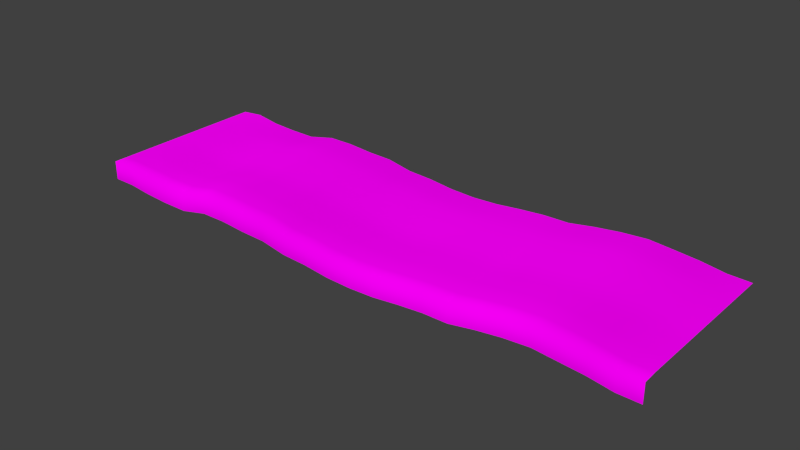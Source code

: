 # Source: architecture_ground_earth_8.blend  (saved by Blender 2.70.0; exported with 4.5.12 LTS)
import bpy
from mathutils import Matrix  # noqa: F401  (used for matrix-valued properties, if any)

bpy.ops.wm.read_factory_settings(use_empty=True)
scene = bpy.context.scene
scene.name = 'Scene'

# ---- collections
col_collection_1 = bpy.data.collections.new('Collection 1'); scene.collection.children.link(col_collection_1)

# ---- images (referenced by path relative to the original .blend; pixels are not part of the script)
import os
ASSET_DIR = os.environ.get("B2B_ASSET_DIR", "")  # directory of the original .blend (textures are referenced by path, not embedded)
HERE = os.path.dirname(os.path.abspath(__file__))  # packed textures are extracted next to this script under _unpacked/

def load_image(name, relpath, width, height, colorspace="sRGB"):
    """Load a texture the original file referenced (path relative to the .blend, or extracted next to this script)."""
    p = next((c for c in (os.path.join(HERE, relpath), os.path.join(ASSET_DIR, relpath)) if relpath and os.path.exists(c)), "")
    if p:
        img = bpy.data.images.load(p, check_existing=True)
        img.name = name
    else:  # same state as the original file: an image datablock whose file is absent (Cycles renders it pink)
        img = bpy.data.images.new(name, width, height)
        img.source = "FILE"
        img.filepath = "//" + (relpath or name)
    img.colorspace_settings.name = colorspace
    return img
img_decoration_rock_1_diffuse_jpg = load_image('decoration_rock_1_diffuse.jpg', 'Texturen/decoration_rock_1_diffuse.jpg', 1024, 1024, 'sRGB')
img_decoration_rock_1_normal_jpg = load_image('decoration_rock_1_normal.jpg', 'Texturen/decoration_rock_1_normal.jpg', 1024, 1024, 'sRGB')

# ---- materials (node trees are filled in below, after node groups)
mat_architecture_ground_earth_8_rock_1 = bpy.data.materials.new('architecture_ground_earth_8_rock_1')
mat_architecture_ground_earth_8_rock_1.alpha_threshold = 0.0
mat_architecture_ground_earth_8_rock_1.roughness = 0.5
mat_architecture_ground_earth_8_rock_1.line_color = (0.0, 0.0, 0.0, 1.0)

# ---- material node trees
mat_architecture_ground_earth_8_rock_1.use_nodes = True; mat_architecture_ground_earth_8_rock_1.node_tree.nodes.clear()
_N = mat_architecture_ground_earth_8_rock_1.node_tree.nodes; _L = mat_architecture_ground_earth_8_rock_1.node_tree.links
n0 = _N.new('ShaderNodeOutputMaterial'); n0.name = 'Material Output'; n0.location = (300, 300)
n1 = _N.new('ShaderNodeBsdfDiffuse'); n1.name = 'Diffuse BSDF'; n1.location = (10, 300)
n2 = _N.new('ShaderNodeTexCoord'); n2.name = 'Texture Coordinate'; n2.location = (-748, 320)
n3 = _N.new('ShaderNodeTexImage'); n3.name = 'Image Texture'; n3.location = (-505, 308)
n3.width = 140
n3.image = img_decoration_rock_1_diffuse_jpg
n4 = _N.new('ShaderNodeTexImage'); n4.name = 'Image Texture.001'; n4.location = (-506, 80)
n4.width = 140
n4.image = img_decoration_rock_1_normal_jpg
n5 = _N.new('ShaderNodeNormalMap'); n5.name = 'Normal Map'; n5.location = (-242, 95)
_L.new(n1.outputs[0], n0.inputs[0])
_L.new(n2.outputs[2], n3.inputs[0])
_L.new(n2.outputs[2], n4.inputs[0])
_L.new(n3.outputs[0], n1.inputs[0])
_L.new(n4.outputs[0], n5.inputs[1])
_L.new(n5.outputs[0], n1.inputs[2])
n0.is_active_output = True

# ---- world
world_world = bpy.data.worlds.new('World'); scene.world = world_world
world_world.color = (0.05088, 0.05088, 0.05088)
world_world.use_sun_shadow = False
world_world.sun_shadow_jitter_overblur = 0.0
world_world.cycles.sampling_method = 'MANUAL'
world_world.cycles.sample_map_resolution = 256

# ---- meshes
me_plane_005 = bpy.data.meshes.new('Plane.005')
me_plane_005.from_pydata([(-34.12, 2.783, -0.8493), (33.38, 2.783, -0.8493), (22.55, 3.655, -0.8493), (-28.67, 2.479, -0.8493), (28.06, 3.2, -0.8493), (-31.48, 2.783, -0.8493), (30.8, 2.783, -0.8532), (-25.75, 2.328, -0.8493), (25.24, 3.427, -0.8493), (-34.12, 2.783, -20.95), (33.38, 2.883, -20.95), (22.55, 3.748, -20.99), (-28.67, 2.59, -20.99), (28.06, 3.305, -20.99), (-31.48, 3.022, -20.99), (30.8, 2.911, -21.0), (-25.75, 2.452, -20.99), (25.24, 3.546, -20.99), (-1.328, 1.886, -20.99), (10.61, 2.54, -20.99), (-13.27, 2.985, -20.99), (-19.24, 3.176, -20.99), (-7.298, 2.349, -20.99), (4.642, 1.936, -21.0), (16.58, 3.125, -20.99), (13.6, 2.606, -20.99), (19.57, 3.522, -20.99), (7.627, 2.279, -20.99), (1.657, 1.79, -20.99), (-4.313, 2.21, -20.99), (-10.28, 2.907, -20.99), (-16.25, 3.197, -20.99), (-22.64, 2.436, -20.99), (-22.64, 2.754, -17.97), (-16.25, 3.52, -17.97), (-10.28, 3.208, -17.97), (-4.313, 2.518, -17.97), (1.657, 2.131, -17.97), (7.627, 2.476, -17.97), (19.57, 3.804, -17.97), (13.6, 2.893, -17.97), (16.58, 3.366, -17.97), (4.642, 2.23, -17.98), (-7.298, 2.617, -17.97), (-19.24, 3.483, -17.97), (-13.27, 3.245, -17.97), (10.61, 2.756, -17.97), (-1.328, 2.194, -17.97), (25.24, 3.826, -17.97), (-25.75, 2.686, -17.97), (30.8, 3.121, -17.98), (-1.328, 1.759, -0.8493), (-31.48, 2.881, -17.97), (28.06, 3.566, -17.97), (-28.67, 2.704, -17.97), (22.55, 3.999, -17.97), (33.38, 2.883, -17.95), (-34.12, 2.783, -17.95), (-34.12, 2.783, -15.55), (33.38, 2.883, -15.55), (22.55, 4.014, -15.58), (-28.67, 2.721, -15.58), (10.61, 2.431, -0.8493), (28.06, 3.582, -15.58), (-31.48, 2.911, -15.58), (30.8, 3.14, -15.58), (-25.75, 2.701, -15.58), (25.24, 3.843, -15.58), (-1.328, 2.214, -15.58), (10.61, 2.769, -15.58), (-13.27, 3.261, -15.58), (-19.24, 3.502, -15.58), (-7.298, 2.634, -15.58), (4.642, 2.248, -15.58), (16.58, 3.381, -15.58), (13.6, 2.91, -15.58), (19.57, 3.822, -15.58), (-13.27, 2.858, -0.8493), (7.627, 2.488, -15.58), (1.657, 2.153, -15.58), (-4.313, 2.538, -15.58), (-10.28, 3.227, -15.58), (-16.25, 3.54, -15.58), (-22.64, 2.773, -15.58), (-22.64, 2.615, -13.0), (-16.25, 3.378, -13.0), (-10.28, 3.076, -13.0), (-4.313, 2.383, -13.0), (-19.24, 3.067, -0.8493), (1.657, 1.982, -13.0), (7.627, 2.39, -13.0), (19.57, 3.681, -13.0), (13.6, 2.767, -13.0), (16.58, 3.26, -13.0), (4.642, 2.101, -13.01), (-7.298, 2.5, -13.0), (-19.24, 3.349, -13.0), (-13.27, 3.131, -13.0), (10.61, 2.662, -13.0), (-7.298, 2.232, -0.8493), (-1.328, 2.06, -13.0), (25.24, 3.703, -13.0), (-25.75, 2.583, -13.0), (30.8, 3.08, -13.01), (-31.48, 2.922, -13.0), (28.06, 3.452, -13.0), (4.642, 1.797, -0.8555), (-28.67, 2.742, -13.0), (22.55, 3.889, -13.0), (33.38, 2.883, -13.05), (-34.12, 2.783, -13.05), (-34.12, 2.783, -10.65), (33.38, 2.883, -10.65), (22.55, 3.81, -10.64), (-28.67, 2.658, -10.64), (28.06, 3.371, -10.64), (-31.48, 2.978, -10.64), (16.58, 3.01, -0.8493), (30.8, 2.986, -10.64), (-25.75, 2.51, -10.64), (25.24, 3.616, -10.64), (-1.328, 1.963, -10.64), (10.61, 2.594, -10.64), (-13.27, 3.05, -10.64), (-19.24, 3.253, -10.64), (-7.298, 2.416, -10.64), (4.642, 2.009, -10.64), (16.58, 3.185, -10.64), (13.6, 2.462, -0.8493), (13.6, 2.678, -10.64), (19.57, 3.593, -10.64), (7.627, 2.328, -10.64), (1.657, 1.875, -10.64), (-4.313, 2.287, -10.64), (-10.28, 2.982, -10.64), (-16.25, 3.277, -10.64), (-22.64, 2.515, -10.64), (-22.64, 2.377, -7.704), (-16.25, 3.136, -7.704), (19.57, 3.427, -0.8493), (-10.28, 2.85, -7.704), (-4.313, 2.152, -7.704), (1.657, 1.726, -7.704), (7.627, 2.242, -7.704), (19.57, 3.47, -7.704), (13.6, 2.552, -7.704), (16.58, 3.08, -7.704), (4.642, 1.88, -7.71), (-7.298, 2.299, -7.704), (-19.24, 3.119, -7.704), (7.627, 2.16, -0.8493), (-13.27, 2.936, -7.704), (10.61, 2.5, -7.704), (-1.328, 1.829, -7.704), (25.24, 3.494, -7.704), (-25.75, 2.408, -7.704), (30.8, 2.855, -7.708), (-31.48, 2.848, -7.704), (28.06, 3.256, -7.704), (-28.67, 2.54, -7.704), (22.55, 3.701, -7.704), (1.657, 1.683, -0.8493), (33.38, 2.883, -7.749), (-34.12, 2.783, -7.749), (-34.12, 2.783, -4.849), (33.38, 2.883, -4.849), (22.55, 3.952, -4.83), (-28.67, 2.809, -4.83), (28.06, 3.437, -4.83), (-31.48, 2.994, -4.83), (30.8, 3.03, -4.834), (-25.75, 2.642, -4.83), (25.24, 3.773, -4.83), (-1.328, 2.137, -4.83), (10.61, 2.715, -4.83), (-13.27, 3.196, -4.83), (-4.313, 2.097, -0.8493), (-19.24, 3.425, -4.83), (-7.298, 2.567, -4.83), (4.642, 2.175, -4.837), (16.58, 3.32, -4.83), (13.6, 2.839, -4.83), (19.57, 3.751, -4.83), (7.627, 2.439, -4.83), (1.657, 2.067, -4.83), (-4.313, 2.461, -4.83), (-10.28, 3.151, -4.83), (-10.28, 2.781, -0.8493), (-16.25, 3.459, -4.83), (-22.64, 2.694, -4.83), (-22.64, 2.535, -2.466), (-16.25, 3.298, -2.466), (-10.28, 3.001, -2.466), (-4.313, 2.306, -2.466), (1.657, 1.896, -2.466), (7.627, 2.34, -2.466), (19.57, 3.611, -2.466), (13.6, 2.696, -2.466), (-16.25, 3.086, -0.8493), (16.58, 3.2, -2.466), (4.642, 2.028, -2.472), (-7.298, 2.433, -2.466), (-19.24, 3.272, -2.466), (-13.27, 3.066, -2.466), (10.61, 2.608, -2.466), (-1.328, 1.983, -2.466), (25.24, 3.634, -2.466), (-25.75, 2.525, -2.466), (30.8, 2.881, -2.47), (-22.64, 2.328, -0.8493), (-31.48, 2.754, -2.466), (28.06, 3.307, -2.466), (-28.67, 2.674, -2.466), (22.55, 3.826, -2.466), (33.38, 2.883, -2.449), (-34.12, 2.783, -2.449), (-34.12, 0.5826, -0.8493), (33.38, 0.5826, -0.8493), (22.55, 1.455, -0.8493), (-28.67, 0.2792, -0.8493), (28.06, 0.9996, -0.8493), (-31.48, 0.5826, -0.8493), (30.8, 0.5826, -0.8532), (-25.75, 0.1275, -0.8493), (25.24, 1.227, -0.8493), (-1.328, -0.4412, -0.8493), (10.61, 0.2305, -0.8493), (-13.27, 0.6584, -0.8493), (-19.24, 0.8674, -0.8493), (-7.298, 0.03156, -0.8493), (4.642, -0.4033, -0.8555), (16.58, 0.8101, -0.8493), (13.6, 0.262, -0.8493), (19.57, 1.227, -0.8493), (7.627, -0.0399, -0.8493), (1.657, -0.517, -0.8493), (-4.313, -0.1031, -0.8493), (-10.28, 0.5806, -0.8493), (-16.25, 0.8859, -0.8493), (-22.64, 0.1275, -0.8493)], [], [(7, 209, 190, 207), (77, 187, 192, 203), (3, 7, 207, 212), (1, 214, 208, 6), (62, 128, 197, 204), (99, 201, 192, 187), (117, 139, 196, 199), (88, 202, 190, 209), (106, 200, 194, 161), (0, 5, 210, 215), (4, 6, 208, 211), (77, 203, 191, 198), (51, 161, 194, 205), (3, 212, 210, 5), (2, 8, 206, 213), (62, 204, 195, 150), (99, 176, 193, 201), (117, 199, 197, 128), (88, 198, 191, 202), (106, 150, 195, 200), (2, 213, 196, 139), (4, 211, 206, 8), (51, 205, 193, 176), (211, 168, 172, 206), (201, 178, 186, 192), (199, 180, 181, 197), (201, 193, 185, 178), (215, 210, 169, 164), (205, 173, 185, 193), (212, 167, 169, 210), (203, 192, 186, 175), (207, 190, 189, 171), (199, 196, 182, 180), (211, 208, 170, 168), (204, 174, 183, 195), (202, 191, 188, 177), (200, 195, 183, 179), (205, 194, 184, 173), (202, 177, 189, 190), (214, 165, 170, 208), (213, 166, 182, 196), (203, 175, 188, 191), (212, 207, 171, 167), (204, 197, 181, 174), (213, 206, 172, 166), (200, 179, 184, 194), (179, 183, 143, 147), (167, 159, 157, 169), (173, 153, 141, 185), (171, 189, 137, 155), (168, 170, 156, 158), (180, 146, 145, 181), (166, 172, 154, 160), (174, 152, 143, 183), (165, 162, 156, 170), (175, 186, 140, 151), (177, 149, 137, 189), (164, 169, 157, 163), (178, 148, 140, 186), (175, 151, 138, 188), (166, 160, 144, 182), (174, 181, 145, 152), (173, 184, 142, 153), (168, 158, 154, 172), (179, 147, 142, 184), (177, 188, 138, 149), (167, 171, 155, 159), (180, 182, 144, 146), (178, 185, 141, 148), (152, 145, 129, 122), (147, 143, 131, 126), (148, 141, 133, 125), (149, 124, 136, 137), (155, 137, 136, 119), (160, 113, 130, 144), (153, 142, 132, 121), (162, 112, 118, 156), (152, 122, 131, 143), (159, 114, 116, 157), (153, 121, 133, 141), (146, 127, 129, 145), (151, 123, 135, 138), (149, 138, 135, 124), (160, 154, 120, 113), (148, 125, 134, 140), (158, 115, 120, 154), (159, 155, 119, 114), (151, 140, 134, 123), (163, 157, 116, 111), (158, 156, 118, 115), (146, 144, 130, 127), (147, 126, 132, 142), (123, 97, 85, 135), (124, 96, 84, 136), (115, 105, 101, 120), (113, 120, 101, 108), (126, 94, 89, 132), (122, 98, 90, 131), (119, 136, 84, 102), (114, 119, 102, 107), (112, 109, 103, 118), (115, 118, 103, 105), (126, 131, 90, 94), (122, 129, 92, 98), (124, 135, 85, 96), (123, 134, 86, 97), (113, 108, 91, 130), (125, 133, 87, 95), (127, 93, 92, 129), (111, 116, 104, 110), (121, 132, 89, 100), (127, 130, 91, 93), (114, 107, 104, 116), (125, 95, 86, 134), (121, 100, 87, 133), (96, 85, 82, 71), (100, 68, 80, 87), (93, 91, 76, 74), (107, 102, 66, 61), (105, 63, 67, 101), (100, 89, 79, 68), (95, 72, 81, 86), (97, 86, 81, 70), (108, 60, 76, 91), (110, 104, 64, 58), (98, 69, 78, 90), (109, 59, 65, 103), (96, 71, 83, 84), (102, 84, 83, 66), (94, 90, 78, 73), (94, 73, 79, 89), (105, 103, 65, 63), (95, 87, 80, 72), (97, 70, 82, 85), (93, 74, 75, 92), (98, 92, 75, 69), (107, 61, 64, 104), (108, 101, 67, 60), (70, 45, 34, 82), (63, 65, 50, 53), (68, 47, 36, 80), (58, 64, 52, 57), (61, 54, 52, 64), (61, 66, 49, 54), (71, 44, 33, 83), (71, 82, 34, 44), (70, 81, 35, 45), (73, 78, 38, 42), (60, 55, 39, 76), (72, 80, 36, 43), (63, 53, 48, 67), (73, 42, 37, 79), (68, 79, 37, 47), (69, 75, 40, 46), (69, 46, 38, 78), (59, 56, 50, 65), (66, 83, 33, 49), (74, 76, 39, 41), (72, 43, 35, 81), (60, 67, 48, 55), (74, 41, 40, 75), (43, 22, 30, 35), (46, 40, 25, 19), (47, 18, 29, 36), (54, 49, 16, 12), (56, 10, 15, 50), (41, 24, 25, 40), (45, 20, 31, 34), (42, 38, 27, 23), (57, 52, 14, 9), (45, 35, 30, 20), (55, 11, 26, 39), (53, 50, 15, 13), (49, 33, 32, 16), (55, 48, 17, 11), (54, 12, 14, 52), (44, 21, 32, 33), (44, 34, 31, 21), (53, 13, 17, 48), (43, 36, 29, 22), (41, 39, 26, 24), (42, 23, 28, 37), (47, 37, 28, 18), (46, 19, 27, 38), (5, 221, 219, 3), (161, 51, 225, 235), (139, 233, 218, 2), (150, 234, 226, 62), (176, 99, 229, 236), (5, 0, 216, 221), (128, 232, 231, 117), (198, 88, 228, 238), (150, 106, 230, 234), (8, 224, 220, 4), (209, 7, 223, 239), (176, 236, 225, 51), (6, 4, 220, 222), (187, 77, 227, 237), (8, 2, 218, 224), (6, 222, 217, 1), (128, 62, 226, 232), (187, 237, 229, 99), (139, 117, 231, 233), (209, 239, 228, 88), (161, 235, 230, 106), (7, 3, 219, 223), (198, 238, 227, 77)])
me_plane_005.polygons.foreach_set('use_smooth', [True] * 207)
_uv = me_plane_005.uv_layers.new(name='UVMap')
_uv.uv.foreach_set('vector', [-0.9813, 2.813, -0.753, 2.561, -0.8159, 2.442, -1.04, 2.693, -0.1128, 1.818, 0.09263, 1.587, 0.03639, 1.473, -0.17, 1.702, -1.193, 3.043, -0.9813, 2.813, -1.04, 2.693, -1.25, 2.923, 3.189, -1.855, 3.133, -1.966, 2.948, -1.764, 3.005, -1.645, 1.595, -0.07276, 1.811, -0.3055, 1.751, -0.4258, 1.539, -0.1901, 0.3117, 1.367, 0.2535, 1.246, 0.03639, 1.473, 0.09263, 1.587, 2.02, -0.5598, 2.222, -0.7998, 2.165, -0.9129, 1.961, -0.6747, -0.5225, 2.266, -0.5794, 2.154, -0.8159, 2.442, -0.753, 2.561, 1.178, 0.4141, 1.118, 0.2943, 0.9021, 0.538, 0.9614, 0.6584, -1.576, 3.459, -1.395, 3.253, -1.449, 3.14, -1.633, 3.347, 2.803, -1.437, 3.005, -1.645, 2.948, -1.764, 2.749, -1.553, -0.1128, 1.818, -0.17, 1.702, -0.378, 1.928, -0.3225, 2.041, 0.7435, 0.8996, 0.9614, 0.6584, 0.9021, 0.538, 0.6848, 0.7778, -1.193, 3.043, -1.25, 2.923, -1.449, 3.14, -1.395, 3.253, 2.419, -1.03, 2.605, -1.224, 2.55, -1.34, 2.365, -1.142, 1.595, -0.07276, 1.539, -0.1901, 1.33, 0.04864, 1.388, 0.1659, 0.3117, 1.367, 0.5247, 1.129, 0.4669, 1.011, 0.2535, 1.246, 2.02, -0.5598, 1.961, -0.6747, 1.751, -0.4258, 1.811, -0.3055, -0.5225, 2.266, -0.3225, 2.041, -0.378, 1.928, -0.5794, 2.154, 1.178, 0.4141, 1.388, 0.1659, 1.33, 0.04864, 1.118, 0.2943, 2.419, -1.03, 2.365, -1.142, 2.165, -0.9129, 2.222, -0.7998, 2.803, -1.437, 2.749, -1.553, 2.55, -1.34, 2.605, -1.224, 0.7435, 0.8996, 0.6848, 0.7778, 0.4669, 1.011, 0.5247, 1.129, 2.749, -1.553, 2.669, -1.721, 2.471, -1.505, 2.55, -1.34, 0.2535, 1.246, 0.1718, 1.074, -0.04353, 1.308, 0.03639, 1.473, 1.961, -0.6747, 1.877, -0.8382, 1.665, -0.5943, 1.751, -0.4258, 0.2535, 1.246, 0.4669, 1.011, 0.3851, 0.8413, 0.1718, 1.074, -1.633, 3.347, -1.449, 3.14, -1.529, 2.972, -1.716, 3.177, 0.6848, 0.7778, 0.6013, 0.6046, 0.3851, 0.8413, 0.4669, 1.011, -1.25, 2.923, -1.332, 2.754, -1.529, 2.972, -1.449, 3.14, -0.17, 1.702, 0.03639, 1.473, -0.04353, 1.308, -0.251, 1.536, -1.04, 2.693, -0.8159, 2.442, -0.9036, 2.274, -1.124, 2.523, 1.961, -0.6747, 2.165, -0.9129, 2.084, -1.074, 1.877, -0.8382, 2.749, -1.553, 2.948, -1.764, 2.866, -1.934, 2.669, -1.721, 1.539, -0.1901, 1.455, -0.3566, 1.245, -0.1183, 1.33, 0.04864, -0.5794, 2.154, -0.378, 1.928, -0.4583, 1.766, -0.6612, 1.994, 1.118, 0.2943, 1.33, 0.04864, 1.245, -0.1183, 1.031, 0.124, 0.6848, 0.7778, 0.9021, 0.538, 0.8171, 0.366, 0.6013, 0.6046, -0.5794, 2.154, -0.6612, 1.994, -0.9036, 2.274, -0.8159, 2.442, 3.133, -1.966, 3.05, -2.137, 2.866, -1.934, 2.948, -1.764, 2.365, -1.142, 2.286, -1.302, 2.084, -1.074, 2.165, -0.9129, -0.17, 1.702, -0.251, 1.536, -0.4583, 1.766, -0.378, 1.928, -1.25, 2.923, -1.04, 2.693, -1.124, 2.523, -1.332, 2.754, 1.539, -0.1901, 1.751, -0.4258, 1.665, -0.5943, 1.455, -0.3566, 2.365, -1.142, 2.55, -1.34, 2.471, -1.505, 2.286, -1.302, 1.118, 0.2943, 1.031, 0.124, 0.8171, 0.366, 0.9021, 0.538, 1.031, 0.124, 1.245, -0.1183, 1.138, -0.3187, 0.9247, -0.07987, -1.332, 2.754, -1.432, 2.548, -1.63, 2.769, -1.529, 2.972, 0.6013, 0.6046, 0.5018, 0.3926, 0.288, 0.6289, 0.3851, 0.8413, -1.124, 2.523, -0.9036, 2.274, -1.011, 2.073, -1.227, 2.318, 2.669, -1.721, 2.866, -1.934, 2.771, -2.143, 2.576, -1.93, 1.877, -0.8382, 1.769, -1.033, 1.558, -0.7939, 1.665, -0.5943, 2.286, -1.302, 2.471, -1.505, 2.377, -1.712, 2.188, -1.504, 1.455, -0.3566, 1.349, -0.5576, 1.138, -0.3187, 1.245, -0.1183, 3.05, -2.137, 2.953, -2.346, 2.771, -2.143, 2.866, -1.934, -0.251, 1.536, -0.04353, 1.308, -0.1384, 1.098, -0.3485, 1.33, -0.6612, 1.994, -0.7669, 1.798, -1.011, 2.073, -0.9036, 2.274, -1.716, 3.177, -1.529, 2.972, -1.63, 2.769, -1.817, 2.974, 0.1718, 1.074, 0.07625, 0.8614, -0.1384, 1.098, -0.04353, 1.308, -0.251, 1.536, -0.3485, 1.33, -0.558, 1.563, -0.4583, 1.766, 2.286, -1.302, 2.188, -1.504, 1.979, -1.27, 2.084, -1.074, 1.455, -0.3566, 1.665, -0.5943, 1.558, -0.7939, 1.349, -0.5576, 0.6013, 0.6046, 0.8171, 0.366, 0.7135, 0.1571, 0.5018, 0.3926, 2.669, -1.721, 2.576, -1.93, 2.377, -1.712, 2.471, -1.505, 1.031, 0.124, 0.9247, -0.07987, 0.7135, 0.1571, 0.8171, 0.366, -0.6612, 1.994, -0.4583, 1.766, -0.558, 1.563, -0.7669, 1.798, -1.332, 2.754, -1.124, 2.523, -1.227, 2.318, -1.432, 2.548, 1.877, -0.8382, 2.084, -1.074, 1.979, -1.27, 1.769, -1.033, 0.1718, 1.074, 0.3851, 0.8413, 0.288, 0.6289, 0.07625, 0.8614, 1.349, -0.5576, 1.558, -0.7939, 1.456, -1.0, 1.245, -0.7651, 0.9247, -0.07987, 1.138, -0.3187, 1.034, -0.5273, 0.8218, -0.2887, 0.07625, 0.8614, 0.288, 0.6289, 0.1852, 0.4198, -0.02619, 0.6545, -0.7669, 1.798, -0.8698, 1.591, -1.113, 1.868, -1.011, 2.073, -1.227, 2.318, -1.011, 2.073, -1.113, 1.868, -1.33, 2.112, 2.188, -1.504, 2.087, -1.71, 1.878, -1.476, 1.979, -1.27, 0.5018, 0.3926, 0.7135, 0.1571, 0.6104, -0.05161, 0.3985, 0.1842, 2.953, -2.346, 2.854, -2.554, 2.671, -2.352, 2.771, -2.143, 1.349, -0.5576, 1.245, -0.7651, 1.034, -0.5273, 1.138, -0.3187, -1.432, 2.548, -1.536, 2.342, -1.734, 2.563, -1.63, 2.769, 0.5018, 0.3926, 0.3985, 0.1842, 0.1852, 0.4198, 0.288, 0.6289, 1.769, -1.033, 1.667, -1.24, 1.456, -1.0, 1.558, -0.7939, -0.3485, 1.33, -0.4506, 1.124, -0.6606, 1.357, -0.558, 1.563, -0.7669, 1.798, -0.558, 1.563, -0.6606, 1.357, -0.8698, 1.591, 2.188, -1.504, 2.377, -1.712, 2.276, -1.918, 2.087, -1.71, 0.07625, 0.8614, -0.02619, 0.6545, -0.2408, 0.8903, -0.1384, 1.098, 2.576, -1.93, 2.475, -2.138, 2.276, -1.918, 2.377, -1.712, -1.432, 2.548, -1.227, 2.318, -1.33, 2.112, -1.536, 2.342, -0.3485, 1.33, -0.1384, 1.098, -0.2408, 0.8903, -0.4506, 1.124, -1.817, 2.974, -1.63, 2.769, -1.734, 2.563, -1.92, 2.771, 2.576, -1.93, 2.771, -2.143, 2.671, -2.352, 2.475, -2.138, 1.769, -1.033, 1.979, -1.27, 1.878, -1.476, 1.667, -1.24, 0.9247, -0.07987, 0.8218, -0.2887, 0.6104, -0.05161, 0.7135, 0.1571, -0.4506, 1.124, -0.5331, 0.9581, -0.7431, 1.192, -0.6606, 1.357, -0.8698, 1.591, -0.9523, 1.425, -1.195, 1.701, -1.113, 1.868, 2.475, -2.138, 2.393, -2.304, 2.194, -2.085, 2.276, -1.918, 2.087, -1.71, 2.276, -1.918, 2.194, -2.085, 2.006, -1.876, 0.8218, -0.2887, 0.7388, -0.457, 0.5273, -0.2199, 0.6104, -0.05161, 1.245, -0.7651, 1.163, -0.9326, 0.9513, -0.6954, 1.034, -0.5273, -1.33, 2.112, -1.113, 1.868, -1.195, 1.701, -1.414, 1.946, -1.536, 2.342, -1.33, 2.112, -1.414, 1.946, -1.62, 2.175, 2.854, -2.554, 2.773, -2.726, 2.589, -2.519, 2.671, -2.352, 2.475, -2.138, 2.671, -2.352, 2.589, -2.519, 2.393, -2.304, 0.8218, -0.2887, 1.034, -0.5273, 0.9513, -0.6954, 0.7388, -0.457, 1.245, -0.7651, 1.456, -1.0, 1.373, -1.167, 1.163, -0.9326, -0.8698, 1.591, -0.6606, 1.357, -0.7431, 1.192, -0.9523, 1.425, -0.4506, 1.124, -0.2408, 0.8903, -0.3236, 0.7239, -0.5331, 0.9581, 2.087, -1.71, 2.006, -1.876, 1.796, -1.643, 1.878, -1.476, -0.02619, 0.6545, 0.1852, 0.4198, 0.102, 0.2522, -0.1091, 0.4875, 1.667, -1.24, 1.586, -1.407, 1.373, -1.167, 1.456, -1.0, -1.92, 2.771, -1.734, 2.563, -1.817, 2.397, -2.004, 2.602, 0.3985, 0.1842, 0.6104, -0.05161, 0.5273, -0.2199, 0.3153, 0.01614, 1.667, -1.24, 1.878, -1.476, 1.796, -1.643, 1.586, -1.407, -1.536, 2.342, -1.62, 2.175, -1.817, 2.397, -1.734, 2.563, -0.02619, 0.6545, -0.1091, 0.4875, -0.3236, 0.7239, -0.2408, 0.8903, 0.3985, 0.1842, 0.3153, 0.01614, 0.102, 0.2522, 0.1852, 0.4198, -0.9523, 1.425, -0.7431, 1.192, -0.8331, 1.011, -1.041, 1.243, 0.3153, 0.01614, 0.2238, -0.1669, 0.01046, 0.07044, 0.102, 0.2522, 1.586, -1.407, 1.796, -1.643, 1.709, -1.826, 1.498, -1.591, -1.62, 2.175, -1.414, 1.946, -1.505, 1.764, -1.71, 1.995, 2.393, -2.304, 2.303, -2.484, 2.105, -2.265, 2.194, -2.085, 0.3153, 0.01614, 0.5273, -0.2199, 0.4363, -0.404, 0.2238, -0.1669, -0.1091, 0.4875, -0.2007, 0.306, -0.4148, 0.544, -0.3236, 0.7239, -0.5331, 0.9581, -0.3236, 0.7239, -0.4148, 0.544, -0.6237, 0.7774, 2.006, -1.876, 1.917, -2.057, 1.709, -1.826, 1.796, -1.643, -2.004, 2.602, -1.817, 2.397, -1.908, 2.217, -2.093, 2.427, 1.163, -0.9326, 1.073, -1.116, 0.8619, -0.8796, 0.9513, -0.6954, 2.773, -2.726, 2.687, -2.904, 2.5, -2.701, 2.589, -2.519, -0.9523, 1.425, -1.041, 1.243, -1.285, 1.518, -1.195, 1.701, -1.414, 1.946, -1.195, 1.701, -1.285, 1.518, -1.505, 1.764, 0.7388, -0.457, 0.9513, -0.6954, 0.8619, -0.8796, 0.6486, -0.6416, 0.7388, -0.457, 0.6486, -0.6416, 0.4363, -0.404, 0.5273, -0.2199, 2.393, -2.304, 2.589, -2.519, 2.5, -2.701, 2.303, -2.484, -0.1091, 0.4875, 0.102, 0.2522, 0.01046, 0.07044, -0.2007, 0.306, -0.5331, 0.9581, -0.6237, 0.7774, -0.8331, 1.011, -0.7431, 1.192, 1.586, -1.407, 1.498, -1.591, 1.284, -1.351, 1.373, -1.167, 1.163, -0.9326, 1.373, -1.167, 1.284, -1.351, 1.073, -1.116, -1.62, 2.175, -1.71, 1.995, -1.908, 2.217, -1.817, 2.397, 2.006, -1.876, 2.194, -2.085, 2.105, -2.265, 1.917, -2.057, -0.6237, 0.7774, -0.7071, 0.6093, -0.9162, 0.8444, -0.8331, 1.011, 2.303, -2.484, 2.5, -2.701, 2.418, -2.872, 2.222, -2.653, 0.2238, -0.1669, 0.1393, -0.3373, -0.07305, -0.09908, 0.01046, 0.07044, -2.093, 2.427, -1.908, 2.217, -1.993, 2.049, -2.177, 2.259, -1.71, 1.995, -1.795, 1.826, -1.993, 2.049, -1.908, 2.217, -1.71, 1.995, -1.505, 1.764, -1.589, 1.595, -1.795, 1.826, -1.041, 1.243, -1.124, 1.077, -1.37, 1.349, -1.285, 1.518, -1.041, 1.243, -0.8331, 1.011, -0.9162, 0.8444, -1.124, 1.077, -0.6237, 0.7774, -0.4148, 0.544, -0.4975, 0.376, -0.7071, 0.6093, 0.6486, -0.6416, 0.8619, -0.8796, 0.7777, -1.049, 0.5641, -0.812, 1.917, -2.057, 1.835, -2.224, 1.626, -1.993, 1.709, -1.826, -0.2007, 0.306, 0.01046, 0.07044, -0.07305, -0.09908, -0.2847, 0.1362, 2.303, -2.484, 2.222, -2.653, 2.023, -2.434, 2.105, -2.265, 0.6486, -0.6416, 0.5641, -0.812, 0.3518, -0.5744, 0.4363, -0.404, 0.2238, -0.1669, 0.4363, -0.404, 0.3518, -0.5744, 0.1393, -0.3373, 1.073, -1.116, 1.284, -1.351, 1.2, -1.521, 0.9891, -1.284, 1.073, -1.116, 0.9891, -1.284, 0.7777, -1.049, 0.8619, -0.8796, 2.687, -2.904, 2.605, -3.075, 2.418, -2.872, 2.5, -2.701, -1.505, 1.764, -1.285, 1.518, -1.37, 1.349, -1.589, 1.595, 1.498, -1.591, 1.709, -1.826, 1.626, -1.993, 1.415, -1.759, -0.2007, 0.306, -0.2847, 0.1362, -0.4975, 0.376, -0.4148, 0.544, 1.917, -2.057, 2.105, -2.265, 2.023, -2.434, 1.835, -2.224, 1.498, -1.591, 1.415, -1.759, 1.2, -1.521, 1.284, -1.351, -0.2847, 0.1362, -0.389, -0.08338, -0.6012, 0.1578, -0.4975, 0.376, 0.9891, -1.284, 1.2, -1.521, 1.09, -1.735, 0.8795, -1.497, 0.1393, -0.3373, 0.03323, -0.5559, -0.1777, -0.3179, -0.07305, -0.09908, -1.795, 1.826, -1.589, 1.595, -1.697, 1.381, -1.902, 1.614, 2.605, -3.075, 2.502, -3.289, 2.316, -3.091, 2.418, -2.872, 1.415, -1.759, 1.305, -1.971, 1.09, -1.735, 1.2, -1.521, -0.7071, 0.6093, -0.8126, 0.392, -1.023, 0.6293, -0.9162, 0.8444, 0.5641, -0.812, 0.7777, -1.049, 0.668, -1.262, 0.455, -1.027, -2.177, 2.259, -1.993, 2.049, -2.1, 1.837, -2.284, 2.05, -0.7071, 0.6093, -0.4975, 0.376, -0.6012, 0.1578, -0.8126, 0.392, 1.835, -2.224, 1.73, -2.44, 1.518, -2.206, 1.626, -1.993, 2.222, -2.653, 2.418, -2.872, 2.316, -3.091, 2.121, -2.874, -1.589, 1.595, -1.37, 1.349, -1.48, 1.135, -1.697, 1.381, 1.835, -2.224, 2.023, -2.434, 1.92, -2.653, 1.73, -2.44, -1.795, 1.826, -1.902, 1.614, -2.1, 1.837, -1.993, 2.049, -1.124, 1.077, -1.233, 0.866, -1.48, 1.135, -1.37, 1.349, -1.124, 1.077, -0.9162, 0.8444, -1.023, 0.6293, -1.233, 0.866, 2.222, -2.653, 2.121, -2.874, 1.92, -2.653, 2.023, -2.434, -0.2847, 0.1362, -0.07305, -0.09908, -0.1777, -0.3179, -0.389, -0.08338, 1.415, -1.759, 1.626, -1.993, 1.518, -2.206, 1.305, -1.971, 0.5641, -0.812, 0.455, -1.027, 0.244, -0.7916, 0.3518, -0.5744, 0.1393, -0.3373, 0.3518, -0.5744, 0.244, -0.7916, 0.03323, -0.5559, 0.9891, -1.284, 0.8795, -1.497, 0.668, -1.262, 0.7777, -1.049, -1.395, 3.253, -1.314, 3.399, -1.111, 3.192, -1.193, 3.043, 0.9614, 0.6584, 0.7435, 0.8996, 0.8266, 1.051, 1.039, 0.8181, 2.222, -0.7998, 2.286, -0.6367, 2.493, -0.8775, 2.419, -1.03, 1.388, 0.1659, 1.454, 0.3317, 1.662, 0.09189, 1.595, -0.07276, 0.5247, 1.129, 0.3117, 1.367, 0.4, 1.511, 0.6099, 1.273, -1.395, 3.253, -1.576, 3.459, -1.497, 3.609, -1.314, 3.399, 1.811, -0.3055, 1.878, -0.1355, 2.08, -0.3912, 2.02, -0.5598, -0.3225, 2.041, -0.5225, 2.266, -0.457, 2.424, -0.2454, 2.193, 1.388, 0.1659, 1.178, 0.4141, 1.249, 0.579, 1.454, 0.3317, 2.605, -1.224, 2.688, -1.078, 2.889, -1.296, 2.803, -1.437, -0.753, 2.561, -0.9813, 2.813, -0.902, 2.969, -0.6812, 2.726, 0.5247, 1.129, 0.6099, 1.273, 0.8266, 1.051, 0.7435, 0.8996, 3.005, -1.645, 2.803, -1.437, 2.889, -1.296, 3.09, -1.494, 0.09263, 1.587, -0.1128, 1.818, -0.03, 1.967, 0.1782, 1.726, 2.605, -1.224, 2.419, -1.03, 2.493, -0.8775, 2.688, -1.078, 3.005, -1.645, 3.09, -1.494, 3.271, -1.704, 3.189, -1.855, 1.811, -0.3055, 1.595, -0.07276, 1.662, 0.09189, 1.878, -0.1355, 0.09263, 1.587, 0.1782, 1.726, 0.4, 1.511, 0.3117, 1.367, 2.222, -0.7998, 2.02, -0.5598, 2.08, -0.3912, 2.286, -0.6367, -0.753, 2.561, -0.6812, 2.726, -0.457, 2.424, -0.5225, 2.266, 0.9614, 0.6584, 1.039, 0.8181, 1.249, 0.579, 1.178, 0.4141, -0.9813, 2.813, -1.193, 3.043, -1.111, 3.192, -0.902, 2.969, -0.3225, 2.041, -0.2454, 2.193, -0.03, 1.967, -0.1128, 1.818])
me_plane_005.materials.append(mat_architecture_ground_earth_8_rock_1)
me_plane_005.use_remesh_preserve_volume = False
me_plane_005.use_remesh_preserve_attributes = False
me_plane_005.use_mirror_vertex_groups = False
me_plane_005.update()

# ---- objects
ob_plane_003 = bpy.data.objects.new('Plane.003', me_plane_005)

# ---- transforms, parenting, visibility, modifiers, constraints
ob_plane_003.location = (142.1, 0.2507, -0.5826)
ob_plane_003.rotation_euler = (1.571, 0.0, 0.0)
ob_plane_003.lineart.crease_threshold = 0.0

# ---- collection membership
col_collection_1.objects.link(ob_plane_003)

# ---- scene / render settings (as saved in the file)
scene.frame_start = 1; scene.frame_end = 250; scene.frame_set(1)
scene.render.engine = 'CYCLES'
scene.render.resolution_percentage = 50
scene.render.dither_intensity = 0.0
scene.cycles.use_denoising = False
scene.cycles.samples = 10
scene.cycles.sampling_pattern = 'TABULATED_SOBOL'
scene.cycles.light_sampling_threshold = 0.0
scene.cycles.use_adaptive_sampling = False
scene.cycles.use_light_tree = False
scene.cycles.blur_glossy = 0.0
scene.cycles.volume_bounces = 1
scene.cycles.pixel_filter_type = 'GAUSSIAN'
scene.cycles.sample_clamp_indirect = 0.0
scene.view_settings.view_transform = 'Standard'
bpy.context.view_layer.update()

# ---- added for rendering (the .blend has no active camera and no usable light): camera, sun
cam_auto = bpy.data.cameras.new('AutoCamera')
cam_auto.lens = 50.0
cam_auto.sensor_width = 36.0
cam_auto.clip_end = 1146.21
ob_auto_camera = bpy.data.objects.new('AutoCamera', cam_auto)
scene.collection.objects.link(ob_auto_camera)
ob_auto_camera.location = (207.061, -67.1975, 53.415)
ob_auto_camera.rotation_euler = (1.09748, -7.21219e-08, 0.694738)
scene.camera = ob_auto_camera
light_auto_sun = bpy.data.lights.new('AutoSun', 'SUN')
light_auto_sun.energy = 3.0
light_auto_sun.angle = 0.0523599
ob_auto_sun = bpy.data.objects.new('AutoSun', light_auto_sun)
scene.collection.objects.link(ob_auto_sun)
ob_auto_sun.rotation_euler = (0.872665, 0.174533, 0.523599)
bpy.context.view_layer.update()
